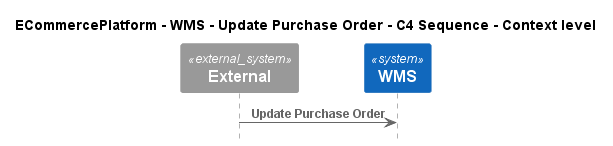

The diagram above was rendered by PlantUML. Its source (embedded in the PNG):
@startuml
!include ..\..\..\..\..\.c4s\C4_Sequence.puml

title ECommercePlatform - WMS - Update Purchase Order - C4 Sequence - Context level

System_Ext(C4InterFlow.SoftwareSystems.ExternalSystem, "External", "")
System(ECommercePlatform.SoftwareSystems.WMS, "WMS", "")

Rel(C4InterFlow.SoftwareSystems.ExternalSystem, ECommercePlatform.SoftwareSystems.WMS, "Update Purchase Order")


@enduml